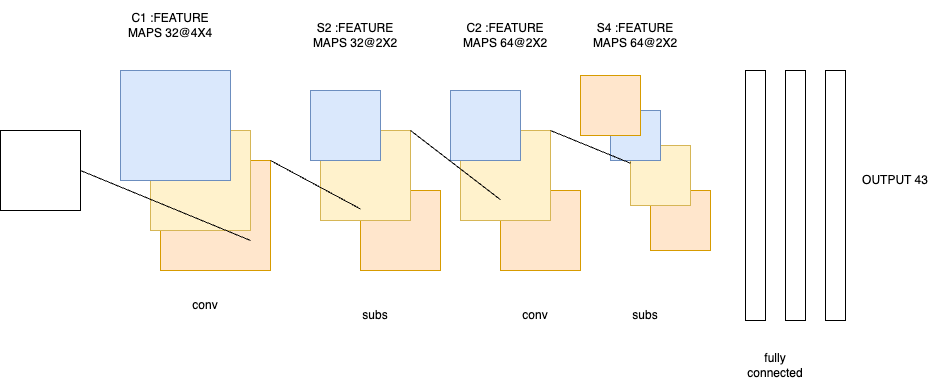

The diagram above was exported from draw.io. Its source (the exported page's mxGraphModel, read from the mxfile embedded in the PNG):
<mxGraphModel dx="1024" dy="899" grid="1" gridSize="10" guides="1" tooltips="1" connect="1" arrows="1" fold="1" page="1" pageScale="1" pageWidth="850" pageHeight="1100" math="0" shadow="0">
  <root>
    <mxCell id="0" />
    <mxCell id="1" parent="0" />
    <mxCell id="FzsZDr2lkktliBIS5A5Q-1" value="" style="whiteSpace=wrap;html=1;aspect=fixed;" vertex="1" parent="1">
      <mxGeometry x="10" y="270" width="80" height="80" as="geometry" />
    </mxCell>
    <mxCell id="FzsZDr2lkktliBIS5A5Q-2" value="" style="shape=image;verticalLabelPosition=bottom;labelBackgroundColor=default;verticalAlign=top;aspect=fixed;imageAspect=0;image=https://www.shutterstock.com/image-vector/isolated-yellow-transit-signal-turn-260nw-421397845.jpg;" vertex="1" parent="1">
      <mxGeometry x="20" y="275" width="61.07" height="65.77" as="geometry" />
    </mxCell>
    <mxCell id="FzsZDr2lkktliBIS5A5Q-3" value="" style="whiteSpace=wrap;html=1;aspect=fixed;fillColor=#ffe6cc;strokeColor=#d79b00;" vertex="1" parent="1">
      <mxGeometry x="170" y="300" width="110" height="110" as="geometry" />
    </mxCell>
    <mxCell id="FzsZDr2lkktliBIS5A5Q-4" value="" style="whiteSpace=wrap;html=1;aspect=fixed;fillColor=#fff2cc;strokeColor=#d6b656;" vertex="1" parent="1">
      <mxGeometry x="160" y="270" width="100" height="100" as="geometry" />
    </mxCell>
    <mxCell id="FzsZDr2lkktliBIS5A5Q-5" value="" style="whiteSpace=wrap;html=1;aspect=fixed;fillColor=#dae8fc;strokeColor=#6c8ebf;" vertex="1" parent="1">
      <mxGeometry x="130" y="210" width="110" height="110" as="geometry" />
    </mxCell>
    <mxCell id="FzsZDr2lkktliBIS5A5Q-6" value="C1 :FEATURE MAPS 32@4X4" style="text;html=1;align=center;verticalAlign=middle;whiteSpace=wrap;rounded=0;" vertex="1" parent="1">
      <mxGeometry x="135" y="140" width="90" height="50" as="geometry" />
    </mxCell>
    <mxCell id="FzsZDr2lkktliBIS5A5Q-7" value="S2 :FEATURE MAPS 32@2X2" style="text;html=1;align=center;verticalAlign=middle;whiteSpace=wrap;rounded=0;" vertex="1" parent="1">
      <mxGeometry x="320" y="150" width="90" height="50" as="geometry" />
    </mxCell>
    <mxCell id="FzsZDr2lkktliBIS5A5Q-8" value="" style="whiteSpace=wrap;html=1;aspect=fixed;fillColor=#ffe6cc;strokeColor=#d79b00;" vertex="1" parent="1">
      <mxGeometry x="370" y="330" width="80" height="80" as="geometry" />
    </mxCell>
    <mxCell id="FzsZDr2lkktliBIS5A5Q-9" value="" style="whiteSpace=wrap;html=1;aspect=fixed;fillColor=#fff2cc;strokeColor=#d6b656;" vertex="1" parent="1">
      <mxGeometry x="330" y="270" width="90" height="90" as="geometry" />
    </mxCell>
    <mxCell id="FzsZDr2lkktliBIS5A5Q-10" value="" style="whiteSpace=wrap;html=1;aspect=fixed;fillColor=#dae8fc;strokeColor=#6c8ebf;" vertex="1" parent="1">
      <mxGeometry x="320" y="230" width="70" height="70" as="geometry" />
    </mxCell>
    <mxCell id="FzsZDr2lkktliBIS5A5Q-11" value="C2 :FEATURE MAPS 64@2X2" style="text;html=1;align=center;verticalAlign=middle;whiteSpace=wrap;rounded=0;" vertex="1" parent="1">
      <mxGeometry x="470" y="150" width="90" height="50" as="geometry" />
    </mxCell>
    <mxCell id="FzsZDr2lkktliBIS5A5Q-12" value="" style="whiteSpace=wrap;html=1;aspect=fixed;fillColor=#ffe6cc;strokeColor=#d79b00;" vertex="1" parent="1">
      <mxGeometry x="510" y="330" width="80" height="80" as="geometry" />
    </mxCell>
    <mxCell id="FzsZDr2lkktliBIS5A5Q-13" value="" style="whiteSpace=wrap;html=1;aspect=fixed;fillColor=#fff2cc;strokeColor=#d6b656;" vertex="1" parent="1">
      <mxGeometry x="470" y="270" width="90" height="90" as="geometry" />
    </mxCell>
    <mxCell id="FzsZDr2lkktliBIS5A5Q-14" value="" style="whiteSpace=wrap;html=1;aspect=fixed;fillColor=#dae8fc;strokeColor=#6c8ebf;" vertex="1" parent="1">
      <mxGeometry x="460" y="230" width="70" height="70" as="geometry" />
    </mxCell>
    <mxCell id="FzsZDr2lkktliBIS5A5Q-15" value="S4 :FEATURE MAPS 64@2X2" style="text;html=1;align=center;verticalAlign=middle;whiteSpace=wrap;rounded=0;" vertex="1" parent="1">
      <mxGeometry x="600" y="150" width="90" height="50" as="geometry" />
    </mxCell>
    <mxCell id="FzsZDr2lkktliBIS5A5Q-16" value="" style="whiteSpace=wrap;html=1;aspect=fixed;fillColor=#ffe6cc;strokeColor=#d79b00;" vertex="1" parent="1">
      <mxGeometry x="660" y="330" width="60" height="60" as="geometry" />
    </mxCell>
    <mxCell id="FzsZDr2lkktliBIS5A5Q-17" value="" style="whiteSpace=wrap;html=1;aspect=fixed;fillColor=#fff2cc;strokeColor=#d6b656;" vertex="1" parent="1">
      <mxGeometry x="640" y="285" width="60" height="60" as="geometry" />
    </mxCell>
    <mxCell id="FzsZDr2lkktliBIS5A5Q-18" value="" style="whiteSpace=wrap;html=1;aspect=fixed;fillColor=#dae8fc;strokeColor=#6c8ebf;" vertex="1" parent="1">
      <mxGeometry x="620" y="250" width="50" height="50" as="geometry" />
    </mxCell>
    <mxCell id="FzsZDr2lkktliBIS5A5Q-19" value="" style="whiteSpace=wrap;html=1;aspect=fixed;fillColor=#ffe6cc;strokeColor=#d79b00;" vertex="1" parent="1">
      <mxGeometry x="590" y="215" width="60" height="60" as="geometry" />
    </mxCell>
    <mxCell id="FzsZDr2lkktliBIS5A5Q-20" value="" style="rounded=0;whiteSpace=wrap;html=1;rotation=-90;" vertex="1" parent="1">
      <mxGeometry x="640" y="325" width="250" height="20" as="geometry" />
    </mxCell>
    <mxCell id="FzsZDr2lkktliBIS5A5Q-21" value="" style="rounded=0;whiteSpace=wrap;html=1;rotation=-90;" vertex="1" parent="1">
      <mxGeometry x="680" y="325" width="250" height="20" as="geometry" />
    </mxCell>
    <mxCell id="FzsZDr2lkktliBIS5A5Q-22" value="" style="rounded=0;whiteSpace=wrap;html=1;rotation=-90;" vertex="1" parent="1">
      <mxGeometry x="720" y="325" width="250" height="20" as="geometry" />
    </mxCell>
    <mxCell id="FzsZDr2lkktliBIS5A5Q-24" value="OUTPUT 43" style="text;html=1;align=center;verticalAlign=middle;whiteSpace=wrap;rounded=0;" vertex="1" parent="1">
      <mxGeometry x="860" y="295" width="90" height="50" as="geometry" />
    </mxCell>
    <mxCell id="FzsZDr2lkktliBIS5A5Q-25" value="conv" style="text;html=1;align=center;verticalAlign=middle;whiteSpace=wrap;rounded=0;" vertex="1" parent="1">
      <mxGeometry x="170" y="420" width="90" height="50" as="geometry" />
    </mxCell>
    <mxCell id="FzsZDr2lkktliBIS5A5Q-26" value="subs" style="text;html=1;align=center;verticalAlign=middle;whiteSpace=wrap;rounded=0;" vertex="1" parent="1">
      <mxGeometry x="340" y="430" width="90" height="50" as="geometry" />
    </mxCell>
    <mxCell id="FzsZDr2lkktliBIS5A5Q-27" value="conv" style="text;html=1;align=center;verticalAlign=middle;whiteSpace=wrap;rounded=0;" vertex="1" parent="1">
      <mxGeometry x="500" y="430" width="90" height="50" as="geometry" />
    </mxCell>
    <mxCell id="FzsZDr2lkktliBIS5A5Q-28" value="subs" style="text;html=1;align=center;verticalAlign=middle;whiteSpace=wrap;rounded=0;" vertex="1" parent="1">
      <mxGeometry x="610" y="430" width="90" height="50" as="geometry" />
    </mxCell>
    <mxCell id="FzsZDr2lkktliBIS5A5Q-29" value="fully&lt;div&gt;connected&lt;/div&gt;" style="text;html=1;align=center;verticalAlign=middle;whiteSpace=wrap;rounded=0;" vertex="1" parent="1">
      <mxGeometry x="740" y="480" width="90" height="50" as="geometry" />
    </mxCell>
    <mxCell id="FzsZDr2lkktliBIS5A5Q-30" value="" style="endArrow=none;html=1;rounded=0;exitX=1;exitY=0.5;exitDx=0;exitDy=0;" edge="1" parent="1" source="FzsZDr2lkktliBIS5A5Q-1">
      <mxGeometry width="50" height="50" relative="1" as="geometry">
        <mxPoint x="440" y="510" as="sourcePoint" />
        <mxPoint x="260" y="380" as="targetPoint" />
      </mxGeometry>
    </mxCell>
    <mxCell id="FzsZDr2lkktliBIS5A5Q-31" value="" style="endArrow=none;html=1;rounded=0;exitX=1;exitY=0;exitDx=0;exitDy=0;" edge="1" parent="1" source="FzsZDr2lkktliBIS5A5Q-3" target="FzsZDr2lkktliBIS5A5Q-8">
      <mxGeometry width="50" height="50" relative="1" as="geometry">
        <mxPoint x="100" y="320" as="sourcePoint" />
        <mxPoint x="270" y="390" as="targetPoint" />
      </mxGeometry>
    </mxCell>
    <mxCell id="FzsZDr2lkktliBIS5A5Q-32" value="" style="endArrow=none;html=1;rounded=0;exitX=1;exitY=0;exitDx=0;exitDy=0;" edge="1" parent="1" source="FzsZDr2lkktliBIS5A5Q-9" target="FzsZDr2lkktliBIS5A5Q-12">
      <mxGeometry width="50" height="50" relative="1" as="geometry">
        <mxPoint x="290" y="310" as="sourcePoint" />
        <mxPoint x="380" y="358" as="targetPoint" />
      </mxGeometry>
    </mxCell>
    <mxCell id="FzsZDr2lkktliBIS5A5Q-33" value="" style="endArrow=none;html=1;rounded=0;exitX=1;exitY=0;exitDx=0;exitDy=0;" edge="1" parent="1" source="FzsZDr2lkktliBIS5A5Q-13" target="FzsZDr2lkktliBIS5A5Q-17">
      <mxGeometry width="50" height="50" relative="1" as="geometry">
        <mxPoint x="430" y="280" as="sourcePoint" />
        <mxPoint x="520" y="349" as="targetPoint" />
      </mxGeometry>
    </mxCell>
  </root>
</mxGraphModel>